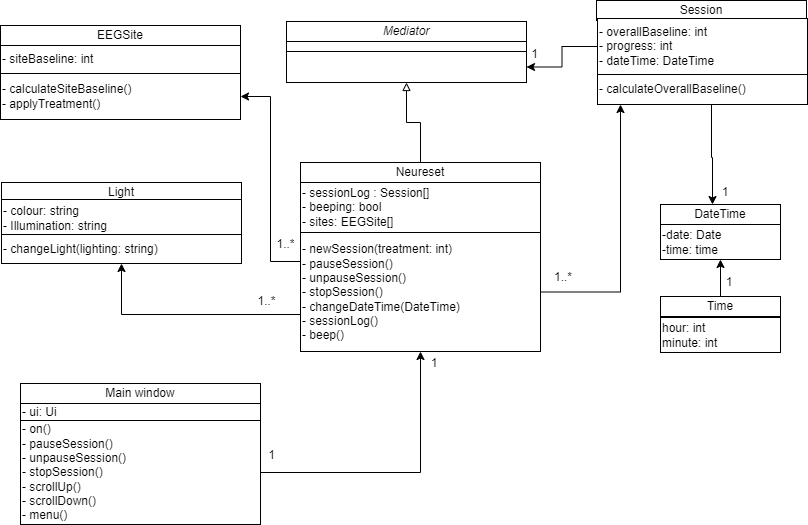

The diagram above was exported from draw.io. Its source (the exported page's mxGraphModel, read from the mxfile embedded in the PNG):
<mxGraphModel dx="1434" dy="738" grid="1" gridSize="1" guides="1" tooltips="1" connect="1" arrows="1" fold="1" page="1" pageScale="1" pageWidth="850" pageHeight="1100" math="0" shadow="0">
  <root>
    <mxCell id="0" />
    <mxCell id="1" parent="0" />
    <mxCell id="kWM4KWmJswQnMbglPT5N-1" value="DateTime" style="rounded=0;whiteSpace=wrap;html=1;movable=1;resizable=1;rotatable=1;deletable=1;editable=1;locked=0;connectable=1;" parent="1" vertex="1">
      <mxGeometry x="728" y="273" width="120" height="20" as="geometry" />
    </mxCell>
    <mxCell id="BtKb4XAd4iEz-5XTymN5-1" value="&lt;div style=&quot;&quot;&gt;-date: Date&lt;/div&gt;&lt;div style=&quot;&quot;&gt;-time: time&lt;/div&gt;&lt;span id=&quot;docs-internal-guid-68782151-7fff-3128-4f7a-dbfb32c3a9ff&quot;&gt;&lt;/span&gt;" style="rounded=0;whiteSpace=wrap;html=1;align=left;movable=1;resizable=1;rotatable=1;deletable=1;editable=1;locked=0;connectable=1;" parent="1" vertex="1">
      <mxGeometry x="728" y="293" width="120" height="35" as="geometry" />
    </mxCell>
    <mxCell id="BtKb4XAd4iEz-5XTymN5-6" value="Session" style="rounded=0;whiteSpace=wrap;html=1;movable=1;resizable=1;rotatable=1;deletable=1;editable=1;locked=0;connectable=1;" parent="1" vertex="1">
      <mxGeometry x="664" y="69" width="210" height="20" as="geometry" />
    </mxCell>
    <mxCell id="qmcOETb9SQQ3icbBjkcd-6" style="edgeStyle=orthogonalEdgeStyle;rounded=0;orthogonalLoop=1;jettySize=auto;html=1;entryX=1;entryY=0.5;entryDx=0;entryDy=0;" parent="1" source="BtKb4XAd4iEz-5XTymN5-7" target="qmcOETb9SQQ3icbBjkcd-3" edge="1">
      <mxGeometry relative="1" as="geometry" />
    </mxCell>
    <mxCell id="BtKb4XAd4iEz-5XTymN5-7" value="&lt;div style=&quot;&quot;&gt;- overallBaseline: int&lt;br&gt;- progress: int&lt;br&gt;- dateTime: DateTime&lt;/div&gt;&lt;span id=&quot;docs-internal-guid-68782151-7fff-3128-4f7a-dbfb32c3a9ff&quot;&gt;&lt;/span&gt;" style="rounded=0;whiteSpace=wrap;html=1;align=left;movable=1;resizable=1;rotatable=1;deletable=1;editable=1;locked=0;connectable=1;" parent="1" vertex="1">
      <mxGeometry x="665" y="87" width="210" height="56" as="geometry" />
    </mxCell>
    <mxCell id="BtKb4XAd4iEz-5XTymN5-49" value="" style="edgeStyle=orthogonalEdgeStyle;rounded=0;orthogonalLoop=1;jettySize=auto;html=1;endArrow=classic;endFill=1;" parent="1" source="BtKb4XAd4iEz-5XTymN5-8" target="kWM4KWmJswQnMbglPT5N-1" edge="1">
      <mxGeometry relative="1" as="geometry">
        <mxPoint x="781" y="262" as="targetPoint" />
        <mxPoint x="779" y="162" as="sourcePoint" />
        <Array as="points">
          <mxPoint x="779" y="226" />
          <mxPoint x="780" y="226" />
        </Array>
      </mxGeometry>
    </mxCell>
    <mxCell id="BtKb4XAd4iEz-5XTymN5-8" value="- calculateOverallBaseline()" style="rounded=0;whiteSpace=wrap;html=1;align=left;movable=1;resizable=1;rotatable=1;deletable=1;editable=1;locked=0;connectable=1;" parent="1" vertex="1">
      <mxGeometry x="665" y="143" width="210" height="30" as="geometry" />
    </mxCell>
    <mxCell id="qmcOETb9SQQ3icbBjkcd-5" value="" style="edgeStyle=orthogonalEdgeStyle;rounded=0;orthogonalLoop=1;jettySize=auto;html=1;endArrow=block;endFill=0;" parent="1" source="BtKb4XAd4iEz-5XTymN5-15" target="qmcOETb9SQQ3icbBjkcd-3" edge="1">
      <mxGeometry relative="1" as="geometry" />
    </mxCell>
    <mxCell id="BtKb4XAd4iEz-5XTymN5-15" value="Neureset" style="rounded=0;whiteSpace=wrap;html=1;movable=1;resizable=1;rotatable=1;deletable=1;editable=1;locked=0;connectable=1;" parent="1" vertex="1">
      <mxGeometry x="368" y="231" width="240" height="20" as="geometry" />
    </mxCell>
    <mxCell id="BtKb4XAd4iEz-5XTymN5-16" value="&lt;div style=&quot;&quot;&gt;- sessionLog : Session[]&lt;/div&gt;&lt;div style=&quot;&quot;&gt;- beeping: bool&lt;/div&gt;&lt;div style=&quot;&quot;&gt;- sites: EEGSite[]&lt;/div&gt;&lt;span id=&quot;docs-internal-guid-68782151-7fff-3128-4f7a-dbfb32c3a9ff&quot;&gt;&lt;/span&gt;" style="rounded=0;whiteSpace=wrap;html=1;align=left;movable=1;resizable=1;rotatable=1;deletable=1;editable=1;locked=0;connectable=1;" parent="1" vertex="1">
      <mxGeometry x="368" y="251" width="240" height="50" as="geometry" />
    </mxCell>
    <mxCell id="-htWRzJAoFQtnOmZ1_hx-12" style="edgeStyle=orthogonalEdgeStyle;rounded=0;orthogonalLoop=1;jettySize=auto;html=1;" edge="1" parent="1" source="BtKb4XAd4iEz-5XTymN5-17" target="-htWRzJAoFQtnOmZ1_hx-8">
      <mxGeometry relative="1" as="geometry">
        <Array as="points">
          <mxPoint x="189" y="383" />
        </Array>
      </mxGeometry>
    </mxCell>
    <mxCell id="-htWRzJAoFQtnOmZ1_hx-14" style="edgeStyle=orthogonalEdgeStyle;rounded=0;orthogonalLoop=1;jettySize=auto;html=1;entryX=1;entryY=0.5;entryDx=0;entryDy=0;" edge="1" parent="1" source="BtKb4XAd4iEz-5XTymN5-17" target="-htWRzJAoFQtnOmZ1_hx-3">
      <mxGeometry relative="1" as="geometry">
        <Array as="points">
          <mxPoint x="338" y="330" />
          <mxPoint x="338" y="165" />
        </Array>
      </mxGeometry>
    </mxCell>
    <mxCell id="-htWRzJAoFQtnOmZ1_hx-15" style="edgeStyle=orthogonalEdgeStyle;rounded=0;orthogonalLoop=1;jettySize=auto;html=1;" edge="1" parent="1" source="BtKb4XAd4iEz-5XTymN5-17" target="BtKb4XAd4iEz-5XTymN5-8">
      <mxGeometry relative="1" as="geometry">
        <Array as="points">
          <mxPoint x="688" y="361" />
        </Array>
      </mxGeometry>
    </mxCell>
    <mxCell id="BtKb4XAd4iEz-5XTymN5-17" value="- newSession(treatment: int)&lt;br&gt;- pauseSession()&lt;div&gt;- unpauseSession()&lt;br&gt;- stopSession()&lt;br&gt;- changeDateTime(DateTime)&lt;br&gt;- sessionLog()&lt;br&gt;- beep()&lt;/div&gt;" style="rounded=0;whiteSpace=wrap;html=1;align=left;movable=1;resizable=1;rotatable=1;deletable=1;editable=1;locked=0;connectable=1;" parent="1" vertex="1">
      <mxGeometry x="368" y="301" width="240" height="119" as="geometry" />
    </mxCell>
    <mxCell id="BtKb4XAd4iEz-5XTymN5-51" value="1" style="text;strokeColor=none;align=center;fillColor=none;html=1;verticalAlign=middle;whiteSpace=wrap;rounded=0;" parent="1" vertex="1">
      <mxGeometry x="572" y="105" width="61" height="35" as="geometry" />
    </mxCell>
    <mxCell id="BtKb4XAd4iEz-5XTymN5-52" value="1..*" style="text;strokeColor=none;align=center;fillColor=none;html=1;verticalAlign=middle;whiteSpace=wrap;rounded=0;" parent="1" vertex="1">
      <mxGeometry x="601" y="331" width="60" height="30" as="geometry" />
    </mxCell>
    <mxCell id="BtKb4XAd4iEz-5XTymN5-62" value="1" style="text;strokeColor=none;align=center;fillColor=none;html=1;verticalAlign=middle;whiteSpace=wrap;rounded=0;" parent="1" vertex="1">
      <mxGeometry x="763" y="246" width="60" height="30" as="geometry" />
    </mxCell>
    <mxCell id="qmcOETb9SQQ3icbBjkcd-1" value="&lt;i&gt;Mediator&lt;/i&gt;" style="rounded=0;whiteSpace=wrap;html=1;movable=1;resizable=1;rotatable=1;deletable=1;editable=1;locked=0;connectable=1;" parent="1" vertex="1">
      <mxGeometry x="354" y="90" width="240" height="20" as="geometry" />
    </mxCell>
    <mxCell id="qmcOETb9SQQ3icbBjkcd-2" value="&lt;div style=&quot;&quot;&gt;&lt;br&gt;&lt;/div&gt;&lt;div&gt;&lt;br&gt;&lt;/div&gt;&lt;span id=&quot;docs-internal-guid-68782151-7fff-3128-4f7a-dbfb32c3a9ff&quot;&gt;&lt;/span&gt;" style="rounded=0;whiteSpace=wrap;html=1;align=left;movable=1;resizable=1;rotatable=1;deletable=1;editable=1;locked=0;connectable=1;" parent="1" vertex="1">
      <mxGeometry x="354" y="110" width="240" height="10" as="geometry" />
    </mxCell>
    <mxCell id="qmcOETb9SQQ3icbBjkcd-3" value="" style="rounded=0;whiteSpace=wrap;html=1;align=left;movable=1;resizable=1;rotatable=1;deletable=1;editable=1;locked=0;connectable=1;" parent="1" vertex="1">
      <mxGeometry x="354" y="120" width="240" height="31" as="geometry" />
    </mxCell>
    <mxCell id="tok5oBJAmb9pjC6I5xV5-1" value="1" style="text;strokeColor=none;align=center;fillColor=none;html=1;verticalAlign=middle;whiteSpace=wrap;rounded=0;" parent="1" vertex="1">
      <mxGeometry x="309" y="506" width="61" height="35" as="geometry" />
    </mxCell>
    <mxCell id="tok5oBJAmb9pjC6I5xV5-2" value="Main window" style="rounded=0;whiteSpace=wrap;html=1;movable=1;resizable=1;rotatable=1;deletable=1;editable=1;locked=0;connectable=1;" parent="1" vertex="1">
      <mxGeometry x="88" y="452" width="240" height="20" as="geometry" />
    </mxCell>
    <mxCell id="tok5oBJAmb9pjC6I5xV5-3" value="&lt;div style=&quot;&quot;&gt;- ui: Ui&lt;/div&gt;&lt;span id=&quot;docs-internal-guid-68782151-7fff-3128-4f7a-dbfb32c3a9ff&quot;&gt;&lt;/span&gt;" style="rounded=0;whiteSpace=wrap;html=1;align=left;movable=1;resizable=1;rotatable=1;deletable=1;editable=1;locked=0;connectable=1;" parent="1" vertex="1">
      <mxGeometry x="88" y="472" width="240" height="17" as="geometry" />
    </mxCell>
    <mxCell id="tok5oBJAmb9pjC6I5xV5-6" style="edgeStyle=orthogonalEdgeStyle;rounded=0;orthogonalLoop=1;jettySize=auto;html=1;" parent="1" source="tok5oBJAmb9pjC6I5xV5-4" target="BtKb4XAd4iEz-5XTymN5-17" edge="1">
      <mxGeometry relative="1" as="geometry" />
    </mxCell>
    <mxCell id="tok5oBJAmb9pjC6I5xV5-4" value="- on()&lt;div&gt;- pauseSession()&lt;br&gt;- unpauseSession()&lt;/div&gt;&lt;div&gt;- stopSession()&lt;/div&gt;&lt;div&gt;- scrollUp()&lt;/div&gt;&lt;div&gt;- scrollDown()&lt;/div&gt;&lt;div&gt;- menu()&lt;/div&gt;" style="rounded=0;whiteSpace=wrap;html=1;align=left;movable=1;resizable=1;rotatable=1;deletable=1;editable=1;locked=0;connectable=1;" parent="1" vertex="1">
      <mxGeometry x="88" y="489" width="240" height="104" as="geometry" />
    </mxCell>
    <mxCell id="tok5oBJAmb9pjC6I5xV5-7" value="1" style="text;strokeColor=none;align=center;fillColor=none;html=1;verticalAlign=middle;whiteSpace=wrap;rounded=0;" parent="1" vertex="1">
      <mxGeometry x="472" y="417" width="60" height="30" as="geometry" />
    </mxCell>
    <mxCell id="kOyKXgqVjqQ-Z5_YjA8B-1" value="hour: int&lt;br&gt;minute: int" style="rounded=0;whiteSpace=wrap;html=1;align=left;movable=1;resizable=1;rotatable=1;deletable=1;editable=1;locked=0;connectable=1;" parent="1" vertex="1">
      <mxGeometry x="728" y="386" width="120" height="35" as="geometry" />
    </mxCell>
    <mxCell id="kOyKXgqVjqQ-Z5_YjA8B-3" style="edgeStyle=orthogonalEdgeStyle;rounded=0;orthogonalLoop=1;jettySize=auto;html=1;" parent="1" source="kOyKXgqVjqQ-Z5_YjA8B-2" target="BtKb4XAd4iEz-5XTymN5-1" edge="1">
      <mxGeometry relative="1" as="geometry" />
    </mxCell>
    <mxCell id="kOyKXgqVjqQ-Z5_YjA8B-2" value="Time" style="rounded=0;whiteSpace=wrap;html=1;movable=1;resizable=1;rotatable=1;deletable=1;editable=1;locked=0;connectable=1;" parent="1" vertex="1">
      <mxGeometry x="728" y="365" width="120" height="20" as="geometry" />
    </mxCell>
    <mxCell id="kOyKXgqVjqQ-Z5_YjA8B-4" value="1" style="text;strokeColor=none;align=center;fillColor=none;html=1;verticalAlign=middle;whiteSpace=wrap;rounded=0;" parent="1" vertex="1">
      <mxGeometry x="767" y="336" width="60" height="30" as="geometry" />
    </mxCell>
    <mxCell id="-htWRzJAoFQtnOmZ1_hx-1" value="EEGSite" style="rounded=0;whiteSpace=wrap;html=1;movable=1;resizable=1;rotatable=1;deletable=1;editable=1;locked=0;connectable=1;" vertex="1" parent="1">
      <mxGeometry x="68" y="94" width="240" height="20" as="geometry" />
    </mxCell>
    <mxCell id="-htWRzJAoFQtnOmZ1_hx-2" value="&lt;div style=&quot;&quot;&gt;- siteBaseline: int&lt;/div&gt;&lt;span id=&quot;docs-internal-guid-68782151-7fff-3128-4f7a-dbfb32c3a9ff&quot;&gt;&lt;/span&gt;" style="rounded=0;whiteSpace=wrap;html=1;align=left;movable=1;resizable=1;rotatable=1;deletable=1;editable=1;locked=0;connectable=1;" vertex="1" parent="1">
      <mxGeometry x="68" y="114" width="240" height="28" as="geometry" />
    </mxCell>
    <mxCell id="-htWRzJAoFQtnOmZ1_hx-3" value="- calculateSiteBaseline()&lt;div&gt;- applyTreatment()&lt;/div&gt;" style="rounded=0;whiteSpace=wrap;html=1;align=left;movable=1;resizable=1;rotatable=1;deletable=1;editable=1;locked=0;connectable=1;" vertex="1" parent="1">
      <mxGeometry x="68" y="142" width="240" height="46" as="geometry" />
    </mxCell>
    <mxCell id="-htWRzJAoFQtnOmZ1_hx-6" value="Light" style="rounded=0;whiteSpace=wrap;html=1;movable=1;resizable=1;rotatable=1;deletable=1;editable=1;locked=0;connectable=1;" vertex="1" parent="1">
      <mxGeometry x="69" y="251" width="240" height="20" as="geometry" />
    </mxCell>
    <mxCell id="-htWRzJAoFQtnOmZ1_hx-7" value="&lt;div style=&quot;&quot;&gt;- colour: string&lt;br&gt;- Illumination: string&lt;/div&gt;&lt;span id=&quot;docs-internal-guid-68782151-7fff-3128-4f7a-dbfb32c3a9ff&quot;&gt;&lt;/span&gt;" style="rounded=0;whiteSpace=wrap;html=1;align=left;movable=1;resizable=1;rotatable=1;deletable=1;editable=1;locked=0;connectable=1;" vertex="1" parent="1">
      <mxGeometry x="69" y="268" width="240" height="38" as="geometry" />
    </mxCell>
    <mxCell id="-htWRzJAoFQtnOmZ1_hx-8" value="- changeLight(lighting: string)" style="rounded=0;whiteSpace=wrap;html=1;align=left;movable=1;resizable=1;rotatable=1;deletable=1;editable=1;locked=0;connectable=1;" vertex="1" parent="1">
      <mxGeometry x="69" y="303" width="240" height="29" as="geometry" />
    </mxCell>
    <mxCell id="-htWRzJAoFQtnOmZ1_hx-13" value="1..*" style="text;strokeColor=none;align=center;fillColor=none;html=1;verticalAlign=middle;whiteSpace=wrap;rounded=0;" vertex="1" parent="1">
      <mxGeometry x="304" y="352" width="61" height="35" as="geometry" />
    </mxCell>
    <mxCell id="-htWRzJAoFQtnOmZ1_hx-16" value="1..*" style="text;strokeColor=none;align=center;fillColor=none;html=1;verticalAlign=middle;whiteSpace=wrap;rounded=0;" vertex="1" parent="1">
      <mxGeometry x="323" y="295" width="61" height="35" as="geometry" />
    </mxCell>
  </root>
</mxGraphModel>